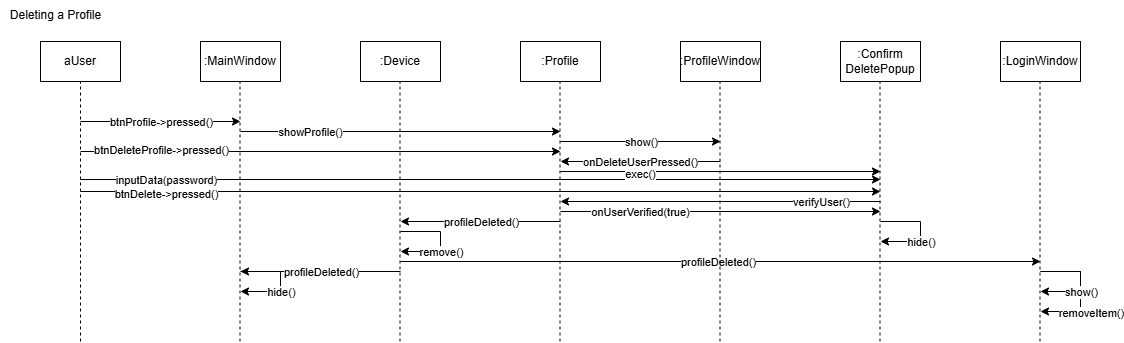

The diagram above was exported from draw.io. Its source (the exported page's mxGraphModel, read from the mxfile embedded in the PNG):
<mxGraphModel dx="1571" dy="1157" grid="1" gridSize="10" guides="1" tooltips="1" connect="1" arrows="1" fold="1" page="1" pageScale="1" pageWidth="10000" pageHeight="10000" math="0" shadow="0">
  <root>
    <mxCell id="0" />
    <mxCell id="1" parent="0" />
    <mxCell id="2" value="Deleting a Profile" style="text;html=1;align=center;verticalAlign=middle;resizable=0;points=[];autosize=1;strokeColor=none;fillColor=none;" vertex="1" parent="1">
      <mxGeometry x="80" y="1479" width="110" height="30" as="geometry" />
    </mxCell>
    <mxCell id="3" value="aUser" style="html=1;whiteSpace=wrap;" vertex="1" parent="1">
      <mxGeometry x="120" y="1520" width="80" height="40" as="geometry" />
    </mxCell>
    <mxCell id="4" value=":MainWindow" style="html=1;whiteSpace=wrap;" vertex="1" parent="1">
      <mxGeometry x="280" y="1520" width="80" height="40" as="geometry" />
    </mxCell>
    <mxCell id="5" value="" style="edgeStyle=none;orthogonalLoop=1;jettySize=auto;html=1;rounded=0;" edge="1" parent="1">
      <mxGeometry width="100" relative="1" as="geometry">
        <mxPoint x="160" y="1600" as="sourcePoint" />
        <mxPoint x="320" y="1600" as="targetPoint" />
        <Array as="points" />
      </mxGeometry>
    </mxCell>
    <mxCell id="6" value="btnProfile-&amp;gt;pressed()" style="edgeLabel;html=1;align=center;verticalAlign=middle;resizable=0;points=[];" connectable="0" vertex="1" parent="5">
      <mxGeometry x="-0.0071" relative="1" as="geometry">
        <mxPoint as="offset" />
      </mxGeometry>
    </mxCell>
    <mxCell id="7" value=":Device" style="html=1;whiteSpace=wrap;" vertex="1" parent="1">
      <mxGeometry x="440" y="1520" width="80" height="40" as="geometry" />
    </mxCell>
    <mxCell id="8" value=":Profile" style="html=1;whiteSpace=wrap;" vertex="1" parent="1">
      <mxGeometry x="600" y="1520" width="80" height="40" as="geometry" />
    </mxCell>
    <mxCell id="9" value=":ProfileWindow" style="html=1;whiteSpace=wrap;" vertex="1" parent="1">
      <mxGeometry x="760" y="1520" width="80" height="40" as="geometry" />
    </mxCell>
    <mxCell id="10" value="" style="edgeStyle=none;orthogonalLoop=1;jettySize=auto;html=1;rounded=0;" edge="1" parent="1">
      <mxGeometry width="100" relative="1" as="geometry">
        <mxPoint x="320" y="1610" as="sourcePoint" />
        <mxPoint x="640" y="1610" as="targetPoint" />
        <Array as="points" />
      </mxGeometry>
    </mxCell>
    <mxCell id="11" value="showProfile()" style="edgeLabel;html=1;align=center;verticalAlign=middle;resizable=0;points=[];" connectable="0" vertex="1" parent="10">
      <mxGeometry x="-0.0071" relative="1" as="geometry">
        <mxPoint x="-89" as="offset" />
      </mxGeometry>
    </mxCell>
    <mxCell id="12" value="" style="edgeStyle=none;orthogonalLoop=1;jettySize=auto;html=1;rounded=0;" edge="1" parent="1">
      <mxGeometry width="100" relative="1" as="geometry">
        <mxPoint x="640" y="1620" as="sourcePoint" />
        <mxPoint x="800" y="1620" as="targetPoint" />
        <Array as="points" />
      </mxGeometry>
    </mxCell>
    <mxCell id="13" value="show()" style="edgeLabel;html=1;align=center;verticalAlign=middle;resizable=0;points=[];" connectable="0" vertex="1" parent="12">
      <mxGeometry x="-0.0071" relative="1" as="geometry">
        <mxPoint as="offset" />
      </mxGeometry>
    </mxCell>
    <mxCell id="14" value="" style="edgeStyle=none;orthogonalLoop=1;jettySize=auto;html=1;rounded=0;" edge="1" parent="1">
      <mxGeometry width="100" relative="1" as="geometry">
        <mxPoint x="160" y="1658" as="sourcePoint" />
        <mxPoint x="960" y="1658" as="targetPoint" />
        <Array as="points" />
      </mxGeometry>
    </mxCell>
    <mxCell id="15" value="inputData(password)" style="edgeLabel;html=1;align=center;verticalAlign=middle;resizable=0;points=[];" connectable="0" vertex="1" parent="14">
      <mxGeometry x="-0.0071" relative="1" as="geometry">
        <mxPoint x="-312" as="offset" />
      </mxGeometry>
    </mxCell>
    <mxCell id="16" value="" style="edgeStyle=none;orthogonalLoop=1;jettySize=auto;html=1;rounded=0;" edge="1" parent="1">
      <mxGeometry width="100" relative="1" as="geometry">
        <mxPoint x="160" y="1630" as="sourcePoint" />
        <mxPoint x="640" y="1630" as="targetPoint" />
        <Array as="points" />
      </mxGeometry>
    </mxCell>
    <mxCell id="17" value="btnDeleteProfile-&amp;gt;pressed()" style="edgeLabel;html=1;align=center;verticalAlign=middle;resizable=0;points=[];" connectable="0" vertex="1" parent="16">
      <mxGeometry x="-0.0071" relative="1" as="geometry">
        <mxPoint x="-158" y="-2" as="offset" />
      </mxGeometry>
    </mxCell>
    <mxCell id="18" value="" style="edgeStyle=none;orthogonalLoop=1;jettySize=auto;html=1;rounded=0;" edge="1" parent="1">
      <mxGeometry width="100" relative="1" as="geometry">
        <mxPoint x="640" y="1650" as="sourcePoint" />
        <mxPoint x="960" y="1650" as="targetPoint" />
        <Array as="points" />
      </mxGeometry>
    </mxCell>
    <mxCell id="19" value="exec()" style="edgeLabel;html=1;align=center;verticalAlign=middle;resizable=0;points=[];" connectable="0" vertex="1" parent="18">
      <mxGeometry x="-0.0071" relative="1" as="geometry">
        <mxPoint x="-79" y="2" as="offset" />
      </mxGeometry>
    </mxCell>
    <mxCell id="20" value="" style="edgeStyle=none;orthogonalLoop=1;jettySize=auto;html=1;rounded=0;" edge="1" parent="1">
      <mxGeometry width="100" relative="1" as="geometry">
        <mxPoint x="800" y="1640" as="sourcePoint" />
        <mxPoint x="640" y="1640" as="targetPoint" />
        <Array as="points" />
      </mxGeometry>
    </mxCell>
    <mxCell id="21" value="onDeleteUserPressed()" style="edgeLabel;html=1;align=center;verticalAlign=middle;resizable=0;points=[];" connectable="0" vertex="1" parent="20">
      <mxGeometry x="-0.0071" relative="1" as="geometry">
        <mxPoint x="-1" as="offset" />
      </mxGeometry>
    </mxCell>
    <mxCell id="22" value=":Confirm&lt;br&gt;DeletePopup" style="html=1;whiteSpace=wrap;" vertex="1" parent="1">
      <mxGeometry x="920" y="1520" width="80" height="40" as="geometry" />
    </mxCell>
    <mxCell id="23" value="" style="edgeStyle=none;orthogonalLoop=1;jettySize=auto;html=1;rounded=0;" edge="1" parent="1">
      <mxGeometry width="100" relative="1" as="geometry">
        <mxPoint x="160" y="1670" as="sourcePoint" />
        <mxPoint x="960" y="1670" as="targetPoint" />
        <Array as="points" />
      </mxGeometry>
    </mxCell>
    <mxCell id="24" value="btnDelete-&amp;gt;pressed()" style="edgeLabel;html=1;align=center;verticalAlign=middle;resizable=0;points=[];" connectable="0" vertex="1" parent="23">
      <mxGeometry x="-0.0071" relative="1" as="geometry">
        <mxPoint x="-312" y="2" as="offset" />
      </mxGeometry>
    </mxCell>
    <mxCell id="25" value="" style="edgeStyle=none;orthogonalLoop=1;jettySize=auto;html=1;rounded=0;" edge="1" parent="1">
      <mxGeometry width="100" relative="1" as="geometry">
        <mxPoint x="960" y="1680" as="sourcePoint" />
        <mxPoint x="640" y="1680" as="targetPoint" />
        <Array as="points" />
      </mxGeometry>
    </mxCell>
    <mxCell id="26" value="verifyUser()" style="edgeLabel;html=1;align=center;verticalAlign=middle;resizable=0;points=[];" connectable="0" vertex="1" parent="25">
      <mxGeometry x="-0.0071" relative="1" as="geometry">
        <mxPoint x="99" as="offset" />
      </mxGeometry>
    </mxCell>
    <mxCell id="27" value="" style="edgeStyle=none;orthogonalLoop=1;jettySize=auto;html=1;rounded=0;" edge="1" parent="1">
      <mxGeometry width="100" relative="1" as="geometry">
        <mxPoint x="640" y="1690" as="sourcePoint" />
        <mxPoint x="960" y="1690" as="targetPoint" />
        <Array as="points" />
      </mxGeometry>
    </mxCell>
    <mxCell id="28" value="onUserVerified(true)" style="edgeLabel;html=1;align=center;verticalAlign=middle;resizable=0;points=[];" connectable="0" vertex="1" parent="27">
      <mxGeometry x="-0.0071" relative="1" as="geometry">
        <mxPoint x="-79" as="offset" />
      </mxGeometry>
    </mxCell>
    <mxCell id="29" value="" style="edgeStyle=none;orthogonalLoop=1;jettySize=auto;html=1;rounded=0;" edge="1" parent="1">
      <mxGeometry width="100" relative="1" as="geometry">
        <mxPoint x="960" y="1700" as="sourcePoint" />
        <mxPoint x="960" y="1720" as="targetPoint" />
        <Array as="points">
          <mxPoint x="1000" y="1700" />
          <mxPoint x="1000" y="1720" />
        </Array>
      </mxGeometry>
    </mxCell>
    <mxCell id="30" value="hide()" style="edgeLabel;html=1;align=center;verticalAlign=middle;resizable=0;points=[];" connectable="0" vertex="1" parent="29">
      <mxGeometry x="-0.0071" relative="1" as="geometry">
        <mxPoint y="10" as="offset" />
      </mxGeometry>
    </mxCell>
    <mxCell id="31" value="" style="edgeStyle=none;orthogonalLoop=1;jettySize=auto;html=1;rounded=0;" edge="1" parent="1">
      <mxGeometry width="100" relative="1" as="geometry">
        <mxPoint x="640" y="1700" as="sourcePoint" />
        <mxPoint x="480" y="1700" as="targetPoint" />
        <Array as="points" />
      </mxGeometry>
    </mxCell>
    <mxCell id="32" value="profileDeleted()" style="edgeLabel;html=1;align=center;verticalAlign=middle;resizable=0;points=[];" connectable="0" vertex="1" parent="31">
      <mxGeometry x="-0.0071" relative="1" as="geometry">
        <mxPoint as="offset" />
      </mxGeometry>
    </mxCell>
    <mxCell id="33" value="" style="edgeStyle=none;orthogonalLoop=1;jettySize=auto;html=1;rounded=0;" edge="1" parent="1">
      <mxGeometry width="100" relative="1" as="geometry">
        <mxPoint x="480" y="1710" as="sourcePoint" />
        <mxPoint x="480" y="1730" as="targetPoint" />
        <Array as="points">
          <mxPoint x="520" y="1710" />
          <mxPoint x="520" y="1730" />
        </Array>
      </mxGeometry>
    </mxCell>
    <mxCell id="34" value="remove()" style="edgeLabel;html=1;align=center;verticalAlign=middle;resizable=0;points=[];" connectable="0" vertex="1" parent="33">
      <mxGeometry x="-0.0071" relative="1" as="geometry">
        <mxPoint y="10" as="offset" />
      </mxGeometry>
    </mxCell>
    <mxCell id="35" value="" style="edgeStyle=none;orthogonalLoop=1;jettySize=auto;html=1;rounded=0;" edge="1" parent="1">
      <mxGeometry width="100" relative="1" as="geometry">
        <mxPoint x="480" y="1750" as="sourcePoint" />
        <mxPoint x="320" y="1750" as="targetPoint" />
        <Array as="points" />
      </mxGeometry>
    </mxCell>
    <mxCell id="36" value="profileDeleted()" style="edgeLabel;html=1;align=center;verticalAlign=middle;resizable=0;points=[];" connectable="0" vertex="1" parent="35">
      <mxGeometry x="-0.0071" relative="1" as="geometry">
        <mxPoint as="offset" />
      </mxGeometry>
    </mxCell>
    <mxCell id="37" value="" style="edgeStyle=none;orthogonalLoop=1;jettySize=auto;html=1;rounded=0;" edge="1" parent="1">
      <mxGeometry width="100" relative="1" as="geometry">
        <mxPoint x="320" y="1750" as="sourcePoint" />
        <mxPoint x="320" y="1770" as="targetPoint" />
        <Array as="points">
          <mxPoint x="360" y="1750" />
          <mxPoint x="360" y="1770" />
        </Array>
      </mxGeometry>
    </mxCell>
    <mxCell id="38" value="hide()" style="edgeLabel;html=1;align=center;verticalAlign=middle;resizable=0;points=[];" connectable="0" vertex="1" parent="37">
      <mxGeometry x="-0.0071" relative="1" as="geometry">
        <mxPoint y="10" as="offset" />
      </mxGeometry>
    </mxCell>
    <mxCell id="39" value=":LoginWindow" style="html=1;whiteSpace=wrap;" vertex="1" parent="1">
      <mxGeometry x="1080" y="1520" width="80" height="40" as="geometry" />
    </mxCell>
    <mxCell id="40" value="" style="edgeStyle=none;orthogonalLoop=1;jettySize=auto;html=1;rounded=0;" edge="1" parent="1">
      <mxGeometry width="100" relative="1" as="geometry">
        <mxPoint x="480" y="1740" as="sourcePoint" />
        <mxPoint x="1120" y="1740" as="targetPoint" />
        <Array as="points" />
      </mxGeometry>
    </mxCell>
    <mxCell id="41" value="profileDeleted()" style="edgeLabel;html=1;align=center;verticalAlign=middle;resizable=0;points=[];" connectable="0" vertex="1" parent="40">
      <mxGeometry x="-0.0071" relative="1" as="geometry">
        <mxPoint as="offset" />
      </mxGeometry>
    </mxCell>
    <mxCell id="42" value="" style="edgeStyle=none;orthogonalLoop=1;jettySize=auto;html=1;rounded=0;" edge="1" parent="1">
      <mxGeometry width="100" relative="1" as="geometry">
        <mxPoint x="1120" y="1750" as="sourcePoint" />
        <mxPoint x="1120" y="1790" as="targetPoint" />
        <Array as="points">
          <mxPoint x="1160" y="1750" />
          <mxPoint x="1160" y="1790" />
        </Array>
      </mxGeometry>
    </mxCell>
    <mxCell id="43" value="removeItem()" style="edgeLabel;html=1;align=center;verticalAlign=middle;resizable=0;points=[];" connectable="0" vertex="1" parent="42">
      <mxGeometry x="-0.0071" relative="1" as="geometry">
        <mxPoint x="10" y="21" as="offset" />
      </mxGeometry>
    </mxCell>
    <mxCell id="44" value="" style="edgeStyle=none;orthogonalLoop=1;jettySize=auto;html=1;rounded=0;" edge="1" parent="1">
      <mxGeometry width="100" relative="1" as="geometry">
        <mxPoint x="1120" y="1750" as="sourcePoint" />
        <mxPoint x="1120" y="1770" as="targetPoint" />
        <Array as="points">
          <mxPoint x="1160" y="1750" />
          <mxPoint x="1160" y="1770" />
        </Array>
      </mxGeometry>
    </mxCell>
    <mxCell id="45" value="show()" style="edgeLabel;html=1;align=center;verticalAlign=middle;resizable=0;points=[];" connectable="0" vertex="1" parent="44">
      <mxGeometry x="-0.0071" relative="1" as="geometry">
        <mxPoint y="10" as="offset" />
      </mxGeometry>
    </mxCell>
    <mxCell id="46" value="" style="endArrow=none;dashed=1;html=1;rounded=0;" edge="1" parent="1">
      <mxGeometry width="50" height="50" relative="1" as="geometry">
        <mxPoint x="160" y="1820" as="sourcePoint" />
        <mxPoint x="160" y="1560" as="targetPoint" />
      </mxGeometry>
    </mxCell>
    <mxCell id="47" value="" style="endArrow=none;dashed=1;html=1;rounded=0;" edge="1" parent="1">
      <mxGeometry width="50" height="50" relative="1" as="geometry">
        <mxPoint x="319.5" y="1820" as="sourcePoint" />
        <mxPoint x="319.5" y="1560" as="targetPoint" />
      </mxGeometry>
    </mxCell>
    <mxCell id="48" value="" style="endArrow=none;dashed=1;html=1;rounded=0;" edge="1" parent="1">
      <mxGeometry width="50" height="50" relative="1" as="geometry">
        <mxPoint x="479.5" y="1820" as="sourcePoint" />
        <mxPoint x="479.5" y="1560" as="targetPoint" />
      </mxGeometry>
    </mxCell>
    <mxCell id="49" value="" style="endArrow=none;dashed=1;html=1;rounded=0;" edge="1" parent="1">
      <mxGeometry width="50" height="50" relative="1" as="geometry">
        <mxPoint x="639.5" y="1820" as="sourcePoint" />
        <mxPoint x="639.5" y="1560" as="targetPoint" />
      </mxGeometry>
    </mxCell>
    <mxCell id="50" value="" style="endArrow=none;dashed=1;html=1;rounded=0;" edge="1" parent="1">
      <mxGeometry width="50" height="50" relative="1" as="geometry">
        <mxPoint x="799.5" y="1820" as="sourcePoint" />
        <mxPoint x="799.5" y="1560" as="targetPoint" />
      </mxGeometry>
    </mxCell>
    <mxCell id="51" value="" style="endArrow=none;dashed=1;html=1;rounded=0;" edge="1" parent="1">
      <mxGeometry width="50" height="50" relative="1" as="geometry">
        <mxPoint x="959.5" y="1820" as="sourcePoint" />
        <mxPoint x="959.5" y="1560" as="targetPoint" />
      </mxGeometry>
    </mxCell>
    <mxCell id="52" value="" style="endArrow=none;dashed=1;html=1;rounded=0;" edge="1" parent="1">
      <mxGeometry width="50" height="50" relative="1" as="geometry">
        <mxPoint x="1119.5" y="1820" as="sourcePoint" />
        <mxPoint x="1119.5" y="1560" as="targetPoint" />
      </mxGeometry>
    </mxCell>
  </root>
</mxGraphModel>